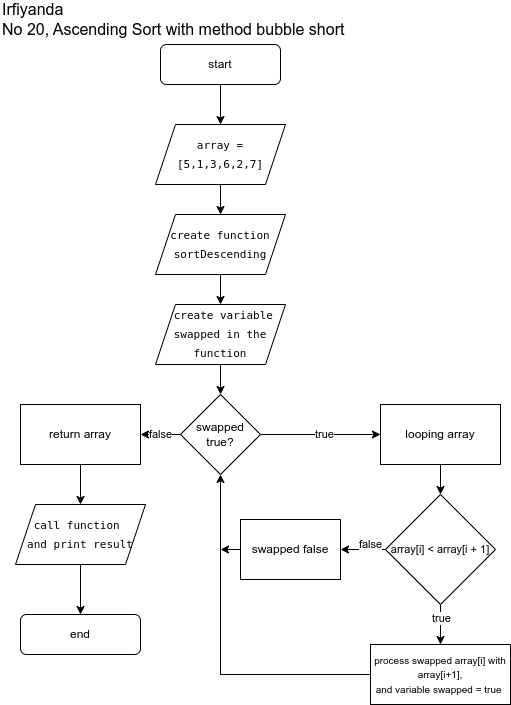

The diagram above was exported from draw.io. Its source (the exported page's mxGraphModel, read from the mxfile embedded in the PNG):
<mxGraphModel dx="355" dy="679" grid="1" gridSize="10" guides="1" tooltips="1" connect="1" arrows="1" fold="1" page="1" pageScale="1" pageWidth="827" pageHeight="1169" math="0" shadow="0">
  <root>
    <mxCell id="WIyWlLk6GJQsqaUBKTNV-0" />
    <mxCell id="WIyWlLk6GJQsqaUBKTNV-1" parent="WIyWlLk6GJQsqaUBKTNV-0" />
    <mxCell id="_mRDjaTY9uQ2GXJEeYMA-9" value="" style="edgeStyle=orthogonalEdgeStyle;rounded=0;orthogonalLoop=1;jettySize=auto;html=1;" edge="1" parent="WIyWlLk6GJQsqaUBKTNV-1" source="WIyWlLk6GJQsqaUBKTNV-3" target="_mRDjaTY9uQ2GXJEeYMA-0">
      <mxGeometry relative="1" as="geometry" />
    </mxCell>
    <mxCell id="WIyWlLk6GJQsqaUBKTNV-3" value="start" style="rounded=1;whiteSpace=wrap;html=1;fontSize=12;glass=0;strokeWidth=1;shadow=0;" parent="WIyWlLk6GJQsqaUBKTNV-1" vertex="1">
      <mxGeometry x="160" y="80" width="120" height="40" as="geometry" />
    </mxCell>
    <mxCell id="WIyWlLk6GJQsqaUBKTNV-11" value="end" style="rounded=1;whiteSpace=wrap;html=1;fontSize=12;glass=0;strokeWidth=1;shadow=0;" parent="WIyWlLk6GJQsqaUBKTNV-1" vertex="1">
      <mxGeometry x="20" y="650" width="120" height="40" as="geometry" />
    </mxCell>
    <mxCell id="_mRDjaTY9uQ2GXJEeYMA-10" value="" style="edgeStyle=orthogonalEdgeStyle;rounded=0;orthogonalLoop=1;jettySize=auto;html=1;" edge="1" parent="WIyWlLk6GJQsqaUBKTNV-1" source="_mRDjaTY9uQ2GXJEeYMA-0" target="_mRDjaTY9uQ2GXJEeYMA-1">
      <mxGeometry relative="1" as="geometry" />
    </mxCell>
    <mxCell id="_mRDjaTY9uQ2GXJEeYMA-0" value="&lt;div style=&quot;font-family: &amp;quot;Droid Sans Mono&amp;quot;, &amp;quot;monospace&amp;quot;, monospace; line-height: 19px;&quot;&gt;&lt;font style=&quot;font-size: 11px;&quot;&gt;array = [5,1,3,6,2,7]&lt;/font&gt;&lt;/div&gt;" style="shape=parallelogram;perimeter=parallelogramPerimeter;whiteSpace=wrap;html=1;fixedSize=1;" vertex="1" parent="WIyWlLk6GJQsqaUBKTNV-1">
      <mxGeometry x="155" y="160" width="130" height="60" as="geometry" />
    </mxCell>
    <mxCell id="_mRDjaTY9uQ2GXJEeYMA-11" value="" style="edgeStyle=orthogonalEdgeStyle;rounded=0;orthogonalLoop=1;jettySize=auto;html=1;" edge="1" parent="WIyWlLk6GJQsqaUBKTNV-1" source="_mRDjaTY9uQ2GXJEeYMA-1" target="_mRDjaTY9uQ2GXJEeYMA-2">
      <mxGeometry relative="1" as="geometry" />
    </mxCell>
    <mxCell id="_mRDjaTY9uQ2GXJEeYMA-1" value="&lt;div style=&quot;font-family: &amp;quot;Droid Sans Mono&amp;quot;, &amp;quot;monospace&amp;quot;, monospace; line-height: 19px;&quot;&gt;&lt;span style=&quot;font-size: 11px;&quot;&gt;create function sortDescending&lt;/span&gt;&lt;/div&gt;" style="shape=parallelogram;perimeter=parallelogramPerimeter;whiteSpace=wrap;html=1;fixedSize=1;" vertex="1" parent="WIyWlLk6GJQsqaUBKTNV-1">
      <mxGeometry x="155" y="250" width="130" height="60" as="geometry" />
    </mxCell>
    <mxCell id="_mRDjaTY9uQ2GXJEeYMA-12" value="" style="edgeStyle=orthogonalEdgeStyle;rounded=0;orthogonalLoop=1;jettySize=auto;html=1;" edge="1" parent="WIyWlLk6GJQsqaUBKTNV-1" source="_mRDjaTY9uQ2GXJEeYMA-2" target="_mRDjaTY9uQ2GXJEeYMA-4">
      <mxGeometry relative="1" as="geometry" />
    </mxCell>
    <mxCell id="_mRDjaTY9uQ2GXJEeYMA-2" value="&lt;div style=&quot;font-family: &amp;quot;Droid Sans Mono&amp;quot;, &amp;quot;monospace&amp;quot;, monospace; line-height: 19px;&quot;&gt;&lt;span style=&quot;font-size: 11px;&quot;&gt;&amp;nbsp;create variable swapped in the&lt;/span&gt;&lt;/div&gt;&lt;div style=&quot;font-family: &amp;quot;Droid Sans Mono&amp;quot;, &amp;quot;monospace&amp;quot;, monospace; line-height: 19px;&quot;&gt;&lt;span style=&quot;font-size: 11px; background-color: initial;&quot;&gt;function&lt;/span&gt;&lt;/div&gt;" style="shape=parallelogram;perimeter=parallelogramPerimeter;whiteSpace=wrap;html=1;fixedSize=1;" vertex="1" parent="WIyWlLk6GJQsqaUBKTNV-1">
      <mxGeometry x="155" y="340" width="130" height="60" as="geometry" />
    </mxCell>
    <mxCell id="_mRDjaTY9uQ2GXJEeYMA-14" value="false" style="edgeStyle=orthogonalEdgeStyle;rounded=0;orthogonalLoop=1;jettySize=auto;html=1;" edge="1" parent="WIyWlLk6GJQsqaUBKTNV-1" source="_mRDjaTY9uQ2GXJEeYMA-4" target="_mRDjaTY9uQ2GXJEeYMA-8">
      <mxGeometry relative="1" as="geometry" />
    </mxCell>
    <mxCell id="_mRDjaTY9uQ2GXJEeYMA-20" value="" style="edgeStyle=orthogonalEdgeStyle;rounded=0;orthogonalLoop=1;jettySize=auto;html=1;" edge="1" parent="WIyWlLk6GJQsqaUBKTNV-1" source="_mRDjaTY9uQ2GXJEeYMA-4" target="_mRDjaTY9uQ2GXJEeYMA-5">
      <mxGeometry relative="1" as="geometry" />
    </mxCell>
    <mxCell id="_mRDjaTY9uQ2GXJEeYMA-21" value="true" style="edgeLabel;html=1;align=center;verticalAlign=middle;resizable=0;points=[];" vertex="1" connectable="0" parent="_mRDjaTY9uQ2GXJEeYMA-20">
      <mxGeometry x="0.0471" y="1" relative="1" as="geometry">
        <mxPoint as="offset" />
      </mxGeometry>
    </mxCell>
    <mxCell id="_mRDjaTY9uQ2GXJEeYMA-4" value="swapped true?" style="rhombus;whiteSpace=wrap;html=1;" vertex="1" parent="WIyWlLk6GJQsqaUBKTNV-1">
      <mxGeometry x="180" y="430" width="80" height="80" as="geometry" />
    </mxCell>
    <mxCell id="_mRDjaTY9uQ2GXJEeYMA-15" value="" style="edgeStyle=orthogonalEdgeStyle;rounded=0;orthogonalLoop=1;jettySize=auto;html=1;" edge="1" parent="WIyWlLk6GJQsqaUBKTNV-1" source="_mRDjaTY9uQ2GXJEeYMA-5" target="_mRDjaTY9uQ2GXJEeYMA-6">
      <mxGeometry relative="1" as="geometry" />
    </mxCell>
    <mxCell id="_mRDjaTY9uQ2GXJEeYMA-5" value="looping array" style="rounded=0;whiteSpace=wrap;html=1;" vertex="1" parent="WIyWlLk6GJQsqaUBKTNV-1">
      <mxGeometry x="380" y="440" width="120" height="60" as="geometry" />
    </mxCell>
    <mxCell id="_mRDjaTY9uQ2GXJEeYMA-16" value="" style="edgeStyle=orthogonalEdgeStyle;rounded=0;orthogonalLoop=1;jettySize=auto;html=1;" edge="1" parent="WIyWlLk6GJQsqaUBKTNV-1" source="_mRDjaTY9uQ2GXJEeYMA-6" target="_mRDjaTY9uQ2GXJEeYMA-7">
      <mxGeometry relative="1" as="geometry" />
    </mxCell>
    <mxCell id="_mRDjaTY9uQ2GXJEeYMA-25" value="true" style="edgeLabel;html=1;align=center;verticalAlign=middle;resizable=0;points=[];" vertex="1" connectable="0" parent="_mRDjaTY9uQ2GXJEeYMA-16">
      <mxGeometry x="-0.3453" relative="1" as="geometry">
        <mxPoint as="offset" />
      </mxGeometry>
    </mxCell>
    <mxCell id="_mRDjaTY9uQ2GXJEeYMA-28" value="false" style="edgeStyle=orthogonalEdgeStyle;rounded=0;orthogonalLoop=1;jettySize=auto;html=1;" edge="1" parent="WIyWlLk6GJQsqaUBKTNV-1" source="_mRDjaTY9uQ2GXJEeYMA-6" target="_mRDjaTY9uQ2GXJEeYMA-27">
      <mxGeometry x="-0.3333" y="-5" relative="1" as="geometry">
        <mxPoint as="offset" />
      </mxGeometry>
    </mxCell>
    <mxCell id="_mRDjaTY9uQ2GXJEeYMA-6" value="&lt;font style=&quot;font-size: 11px;&quot;&gt;array[i] &amp;lt; array[i + 1]&lt;/font&gt;" style="rhombus;whiteSpace=wrap;html=1;" vertex="1" parent="WIyWlLk6GJQsqaUBKTNV-1">
      <mxGeometry x="385" y="530" width="110" height="110" as="geometry" />
    </mxCell>
    <mxCell id="_mRDjaTY9uQ2GXJEeYMA-17" style="edgeStyle=orthogonalEdgeStyle;rounded=0;orthogonalLoop=1;jettySize=auto;html=1;entryX=0.5;entryY=1;entryDx=0;entryDy=0;" edge="1" parent="WIyWlLk6GJQsqaUBKTNV-1" source="_mRDjaTY9uQ2GXJEeYMA-7" target="_mRDjaTY9uQ2GXJEeYMA-4">
      <mxGeometry relative="1" as="geometry" />
    </mxCell>
    <mxCell id="_mRDjaTY9uQ2GXJEeYMA-7" value="&lt;font style=&quot;font-size: 10px;&quot;&gt;process swapped array[i] with array[i+1],&lt;br&gt;and variable swapped = true&amp;nbsp;&lt;/font&gt;" style="rounded=0;whiteSpace=wrap;html=1;" vertex="1" parent="WIyWlLk6GJQsqaUBKTNV-1">
      <mxGeometry x="370" y="680" width="140" height="60" as="geometry" />
    </mxCell>
    <mxCell id="_mRDjaTY9uQ2GXJEeYMA-31" style="edgeStyle=orthogonalEdgeStyle;rounded=0;orthogonalLoop=1;jettySize=auto;html=1;entryX=0.5;entryY=0;entryDx=0;entryDy=0;" edge="1" parent="WIyWlLk6GJQsqaUBKTNV-1" source="_mRDjaTY9uQ2GXJEeYMA-8" target="_mRDjaTY9uQ2GXJEeYMA-30">
      <mxGeometry relative="1" as="geometry" />
    </mxCell>
    <mxCell id="_mRDjaTY9uQ2GXJEeYMA-8" value="return array" style="rounded=0;whiteSpace=wrap;html=1;" vertex="1" parent="WIyWlLk6GJQsqaUBKTNV-1">
      <mxGeometry x="20" y="440" width="120" height="60" as="geometry" />
    </mxCell>
    <mxCell id="_mRDjaTY9uQ2GXJEeYMA-29" style="edgeStyle=orthogonalEdgeStyle;rounded=0;orthogonalLoop=1;jettySize=auto;html=1;" edge="1" parent="WIyWlLk6GJQsqaUBKTNV-1" source="_mRDjaTY9uQ2GXJEeYMA-27">
      <mxGeometry relative="1" as="geometry">
        <mxPoint x="220" y="585" as="targetPoint" />
      </mxGeometry>
    </mxCell>
    <mxCell id="_mRDjaTY9uQ2GXJEeYMA-27" value="swapped false" style="rounded=0;whiteSpace=wrap;html=1;" vertex="1" parent="WIyWlLk6GJQsqaUBKTNV-1">
      <mxGeometry x="240" y="555" width="100" height="60" as="geometry" />
    </mxCell>
    <mxCell id="_mRDjaTY9uQ2GXJEeYMA-32" value="" style="edgeStyle=orthogonalEdgeStyle;rounded=0;orthogonalLoop=1;jettySize=auto;html=1;" edge="1" parent="WIyWlLk6GJQsqaUBKTNV-1" source="_mRDjaTY9uQ2GXJEeYMA-30" target="WIyWlLk6GJQsqaUBKTNV-11">
      <mxGeometry relative="1" as="geometry" />
    </mxCell>
    <mxCell id="_mRDjaTY9uQ2GXJEeYMA-30" value="&lt;div style=&quot;font-family: &amp;quot;Droid Sans Mono&amp;quot;, &amp;quot;monospace&amp;quot;, monospace; line-height: 19px;&quot;&gt;&lt;span style=&quot;font-size: 11px;&quot;&gt;call function&amp;nbsp;&lt;/span&gt;&lt;/div&gt;&lt;div style=&quot;font-family: &amp;quot;Droid Sans Mono&amp;quot;, &amp;quot;monospace&amp;quot;, monospace; line-height: 19px;&quot;&gt;&lt;span style=&quot;font-size: 11px;&quot;&gt;and print result&lt;/span&gt;&lt;/div&gt;" style="shape=parallelogram;perimeter=parallelogramPerimeter;whiteSpace=wrap;html=1;fixedSize=1;" vertex="1" parent="WIyWlLk6GJQsqaUBKTNV-1">
      <mxGeometry x="15" y="540" width="130" height="60" as="geometry" />
    </mxCell>
    <mxCell id="_mRDjaTY9uQ2GXJEeYMA-33" value="&lt;font style=&quot;font-size: 16px;&quot;&gt;Irfiyanda&lt;br&gt;No 20, Ascending Sort with method bubble short&lt;/font&gt;" style="text;html=1;strokeColor=none;fillColor=none;align=left;verticalAlign=middle;whiteSpace=wrap;rounded=0;" vertex="1" parent="WIyWlLk6GJQsqaUBKTNV-1">
      <mxGeometry y="40" width="350" height="30" as="geometry" />
    </mxCell>
  </root>
</mxGraphModel>